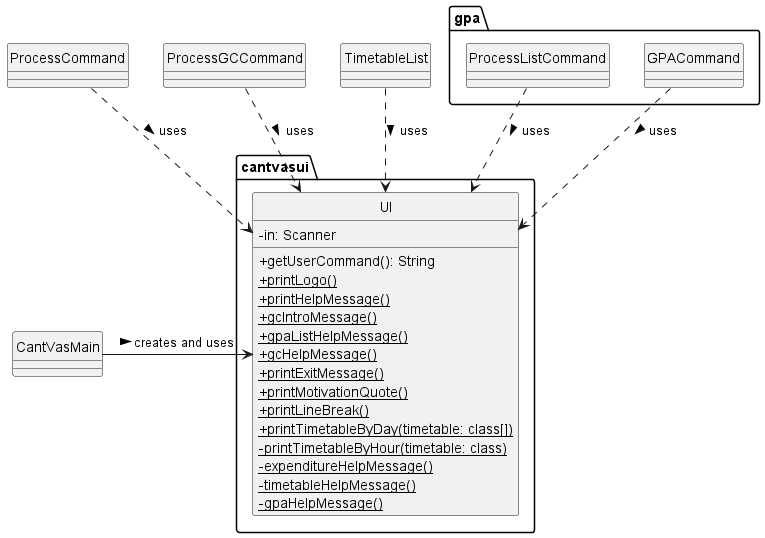

The diagram above was rendered by PlantUML. Its source (embedded in the PNG):
@startuml
'https://plantuml.com/class-diagram

hide circle
skinparam classAttributeIconSize 0

package cantvasui {
    class UI {
        - in: Scanner
        + getUserCommand(): String
        + {static} printLogo()
        + {static} printHelpMessage()
        + {static} gcIntroMessage()
        + {static} gpaListHelpMessage()
        + {static} gcHelpMessage()
        + {static} printExitMessage()
        + {static} printMotivationQuote()
        + {static} printLineBreak()
        + {static} printTimetableByDay(timetable: class[])
        - {static} printTimetableByHour(timetable: class)
        - {static} expenditureHelpMessage()
        - {static} timetableHelpMessage()
        - {static} gpaHelpMessage()
    }
}

class CantVasMain {
}

class ProcessCommand {
}

package gpa{
    class ProcessListCommand {
    }

    class GPACommand {
    }
}


class ProcessGCCommand {
}


class TimetableList {
}

CantVasMain -> UI: creates and uses >
ProcessCommand ..> UI: uses >
ProcessListCommand ..> UI: uses >
ProcessGCCommand ..> UI: uses >
GPACommand ..> UI: uses >
TimetableList ..> UI: uses >

@enduml